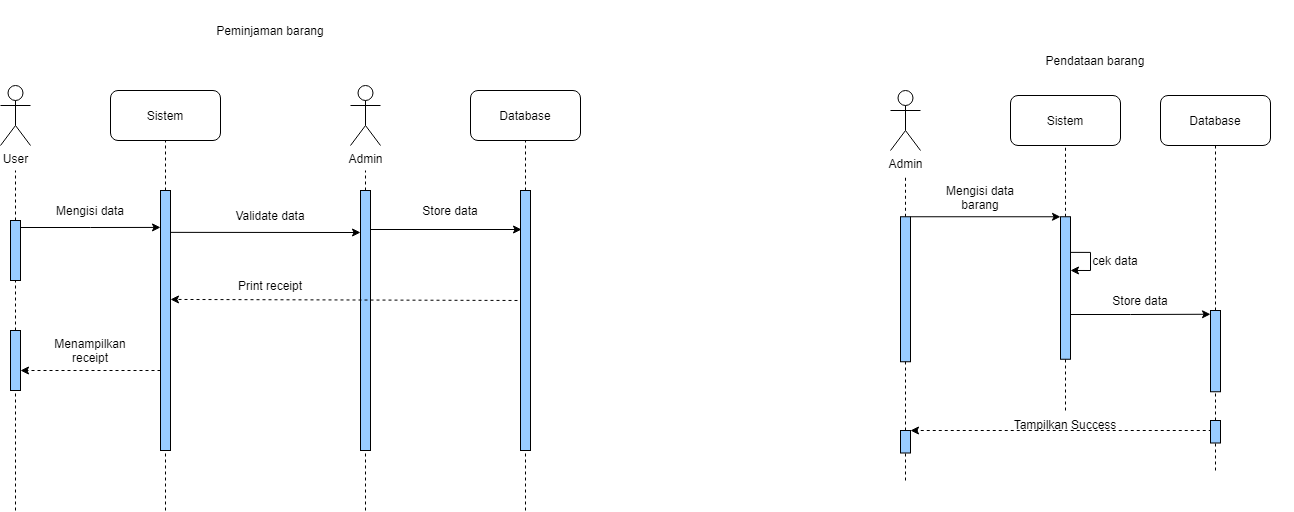

The diagram above was exported from draw.io. Its source (the exported page's mxGraphModel, read from the mxfile embedded in the PNG):
<mxGraphModel dx="449" dy="295" grid="1" gridSize="10" guides="1" tooltips="1" connect="1" arrows="1" fold="1" page="1" pageScale="1" pageWidth="850" pageHeight="1100" math="0" shadow="0">
  <root>
    <mxCell id="0" />
    <mxCell id="1" parent="0" />
    <mxCell id="M0DDn6uH7ZLkz_s0IMAx-1" value="Peminjaman barang" style="text;html=1;strokeColor=none;fillColor=none;align=center;verticalAlign=middle;whiteSpace=wrap;rounded=0;" parent="1" vertex="1">
      <mxGeometry x="340" y="50" width="220" height="60" as="geometry" />
    </mxCell>
    <mxCell id="M0DDn6uH7ZLkz_s0IMAx-2" value="Pendataan barang" style="text;html=1;strokeColor=none;fillColor=none;align=center;verticalAlign=middle;whiteSpace=wrap;rounded=0;" parent="1" vertex="1">
      <mxGeometry x="1160" y="100" width="230" height="20" as="geometry" />
    </mxCell>
    <mxCell id="M0DDn6uH7ZLkz_s0IMAx-4" value="Sistem" style="rounded=1;whiteSpace=wrap;html=1;" vertex="1" parent="1">
      <mxGeometry x="290" y="140" width="110" height="50" as="geometry" />
    </mxCell>
    <mxCell id="M0DDn6uH7ZLkz_s0IMAx-5" value="Database" style="rounded=1;whiteSpace=wrap;html=1;" vertex="1" parent="1">
      <mxGeometry x="650" y="140" width="110" height="50" as="geometry" />
    </mxCell>
    <mxCell id="M0DDn6uH7ZLkz_s0IMAx-7" value="User" style="shape=umlActor;verticalLabelPosition=bottom;verticalAlign=top;html=1;outlineConnect=0;" vertex="1" parent="1">
      <mxGeometry x="180" y="135" width="30" height="60" as="geometry" />
    </mxCell>
    <mxCell id="M0DDn6uH7ZLkz_s0IMAx-8" value="Admin" style="shape=umlActor;verticalLabelPosition=bottom;verticalAlign=top;html=1;outlineConnect=0;" vertex="1" parent="1">
      <mxGeometry x="530" y="135" width="30" height="60" as="geometry" />
    </mxCell>
    <mxCell id="M0DDn6uH7ZLkz_s0IMAx-12" value="" style="endArrow=none;dashed=1;html=1;rounded=0;startArrow=none;" edge="1" parent="1" source="M0DDn6uH7ZLkz_s0IMAx-6">
      <mxGeometry width="50" height="50" relative="1" as="geometry">
        <mxPoint x="165" y="570" as="sourcePoint" />
        <mxPoint x="195" y="220" as="targetPoint" />
      </mxGeometry>
    </mxCell>
    <mxCell id="M0DDn6uH7ZLkz_s0IMAx-18" value="" style="endArrow=none;dashed=1;html=1;rounded=0;entryX=0.5;entryY=1;entryDx=0;entryDy=0;startArrow=none;" edge="1" parent="1" source="M0DDn6uH7ZLkz_s0IMAx-17">
      <mxGeometry width="50" height="50" relative="1" as="geometry">
        <mxPoint x="345" y="560" as="sourcePoint" />
        <mxPoint x="345" y="190" as="targetPoint" />
      </mxGeometry>
    </mxCell>
    <mxCell id="M0DDn6uH7ZLkz_s0IMAx-20" value="" style="endArrow=none;dashed=1;html=1;rounded=0;startArrow=none;" edge="1" parent="1" source="M0DDn6uH7ZLkz_s0IMAx-19">
      <mxGeometry width="50" height="50" relative="1" as="geometry">
        <mxPoint x="545" y="560" as="sourcePoint" />
        <mxPoint x="545" y="220" as="targetPoint" />
      </mxGeometry>
    </mxCell>
    <mxCell id="M0DDn6uH7ZLkz_s0IMAx-22" value="" style="endArrow=none;dashed=1;html=1;rounded=0;entryX=0.5;entryY=1;entryDx=0;entryDy=0;startArrow=none;" edge="1" parent="1" source="M0DDn6uH7ZLkz_s0IMAx-21" target="M0DDn6uH7ZLkz_s0IMAx-5">
      <mxGeometry width="50" height="50" relative="1" as="geometry">
        <mxPoint x="705" y="560" as="sourcePoint" />
        <mxPoint x="705" y="220" as="targetPoint" />
      </mxGeometry>
    </mxCell>
    <mxCell id="M0DDn6uH7ZLkz_s0IMAx-21" value="" style="rounded=0;whiteSpace=wrap;html=1;fillColor=#99CCFF;" vertex="1" parent="1">
      <mxGeometry x="700" y="240" width="10" height="260" as="geometry" />
    </mxCell>
    <mxCell id="M0DDn6uH7ZLkz_s0IMAx-31" value="" style="endArrow=none;dashed=1;html=1;rounded=0;entryX=0.5;entryY=1;entryDx=0;entryDy=0;" edge="1" parent="1" target="M0DDn6uH7ZLkz_s0IMAx-21">
      <mxGeometry width="50" height="50" relative="1" as="geometry">
        <mxPoint x="705" y="560" as="sourcePoint" />
        <mxPoint x="705" y="220" as="targetPoint" />
      </mxGeometry>
    </mxCell>
    <mxCell id="M0DDn6uH7ZLkz_s0IMAx-40" style="edgeStyle=orthogonalEdgeStyle;rounded=0;orthogonalLoop=1;jettySize=auto;html=1;entryX=0;entryY=0.142;entryDx=0;entryDy=0;entryPerimeter=0;" edge="1" parent="1" target="M0DDn6uH7ZLkz_s0IMAx-17">
      <mxGeometry relative="1" as="geometry">
        <mxPoint x="200" y="277" as="sourcePoint" />
        <mxPoint x="142" y="275.1" as="targetPoint" />
      </mxGeometry>
    </mxCell>
    <mxCell id="M0DDn6uH7ZLkz_s0IMAx-6" value="" style="rounded=0;whiteSpace=wrap;html=1;fillColor=#99CCFF;" vertex="1" parent="1">
      <mxGeometry x="190" y="270" width="10" height="60" as="geometry" />
    </mxCell>
    <mxCell id="M0DDn6uH7ZLkz_s0IMAx-32" value="" style="endArrow=none;dashed=1;html=1;rounded=0;startArrow=none;" edge="1" parent="1" source="M0DDn6uH7ZLkz_s0IMAx-53" target="M0DDn6uH7ZLkz_s0IMAx-6">
      <mxGeometry width="50" height="50" relative="1" as="geometry">
        <mxPoint x="165" y="570" as="sourcePoint" />
        <mxPoint x="165" y="230" as="targetPoint" />
      </mxGeometry>
    </mxCell>
    <mxCell id="M0DDn6uH7ZLkz_s0IMAx-17" value="" style="rounded=0;whiteSpace=wrap;html=1;fillColor=#99CCFF;" vertex="1" parent="1">
      <mxGeometry x="340" y="240" width="10" height="260" as="geometry" />
    </mxCell>
    <mxCell id="M0DDn6uH7ZLkz_s0IMAx-34" value="" style="endArrow=none;dashed=1;html=1;rounded=0;entryX=0.5;entryY=1;entryDx=0;entryDy=0;" edge="1" parent="1" target="M0DDn6uH7ZLkz_s0IMAx-17">
      <mxGeometry width="50" height="50" relative="1" as="geometry">
        <mxPoint x="345" y="560" as="sourcePoint" />
        <mxPoint x="345" y="190" as="targetPoint" />
      </mxGeometry>
    </mxCell>
    <mxCell id="M0DDn6uH7ZLkz_s0IMAx-19" value="" style="rounded=0;whiteSpace=wrap;html=1;fillColor=#99CCFF;" vertex="1" parent="1">
      <mxGeometry x="540" y="240" width="10" height="260" as="geometry" />
    </mxCell>
    <mxCell id="M0DDn6uH7ZLkz_s0IMAx-35" value="" style="endArrow=none;dashed=1;html=1;rounded=0;entryX=0.5;entryY=1;entryDx=0;entryDy=0;" edge="1" parent="1" target="M0DDn6uH7ZLkz_s0IMAx-19">
      <mxGeometry width="50" height="50" relative="1" as="geometry">
        <mxPoint x="545" y="560" as="sourcePoint" />
        <mxPoint x="545" y="190" as="targetPoint" />
      </mxGeometry>
    </mxCell>
    <mxCell id="M0DDn6uH7ZLkz_s0IMAx-38" value="Mengisi data" style="text;html=1;strokeColor=none;fillColor=none;align=center;verticalAlign=middle;whiteSpace=wrap;rounded=0;" vertex="1" parent="1">
      <mxGeometry x="220" y="250" width="100" height="20" as="geometry" />
    </mxCell>
    <mxCell id="M0DDn6uH7ZLkz_s0IMAx-46" value="" style="endArrow=classic;html=1;rounded=0;exitX=1;exitY=0.161;exitDx=0;exitDy=0;exitPerimeter=0;" edge="1" parent="1" source="M0DDn6uH7ZLkz_s0IMAx-17">
      <mxGeometry width="50" height="50" relative="1" as="geometry">
        <mxPoint x="358" y="280.94000000000005" as="sourcePoint" />
        <mxPoint x="540" y="282" as="targetPoint" />
      </mxGeometry>
    </mxCell>
    <mxCell id="M0DDn6uH7ZLkz_s0IMAx-47" value="Store data" style="text;html=1;strokeColor=none;fillColor=none;align=center;verticalAlign=middle;whiteSpace=wrap;rounded=0;" vertex="1" parent="1">
      <mxGeometry x="580" y="245" width="100" height="30" as="geometry" />
    </mxCell>
    <mxCell id="M0DDn6uH7ZLkz_s0IMAx-49" value="Validate data" style="text;html=1;strokeColor=none;fillColor=none;align=center;verticalAlign=middle;whiteSpace=wrap;rounded=0;" vertex="1" parent="1">
      <mxGeometry x="400" y="250" width="100" height="30" as="geometry" />
    </mxCell>
    <mxCell id="M0DDn6uH7ZLkz_s0IMAx-50" value="" style="endArrow=classic;html=1;rounded=0;entryX=0.1;entryY=0.15;entryDx=0;entryDy=0;entryPerimeter=0;exitX=1;exitY=0.15;exitDx=0;exitDy=0;exitPerimeter=0;" edge="1" parent="1" source="M0DDn6uH7ZLkz_s0IMAx-19" target="M0DDn6uH7ZLkz_s0IMAx-21">
      <mxGeometry width="50" height="50" relative="1" as="geometry">
        <mxPoint x="510" y="380" as="sourcePoint" />
        <mxPoint x="380" y="380" as="targetPoint" />
      </mxGeometry>
    </mxCell>
    <mxCell id="M0DDn6uH7ZLkz_s0IMAx-53" value="" style="rounded=0;whiteSpace=wrap;html=1;fillColor=#99CCFF;" vertex="1" parent="1">
      <mxGeometry x="190" y="380" width="10" height="60" as="geometry" />
    </mxCell>
    <mxCell id="uBPRzMccqw63Ukdd0Vsc-2" value="Sistem" style="rounded=1;whiteSpace=wrap;html=1;" vertex="1" parent="1">
      <mxGeometry x="1190" y="145" width="110" height="50" as="geometry" />
    </mxCell>
    <mxCell id="M0DDn6uH7ZLkz_s0IMAx-54" value="" style="endArrow=none;dashed=1;html=1;rounded=0;" edge="1" parent="1" target="M0DDn6uH7ZLkz_s0IMAx-53">
      <mxGeometry width="50" height="50" relative="1" as="geometry">
        <mxPoint x="195" y="560" as="sourcePoint" />
        <mxPoint x="165" y="330" as="targetPoint" />
      </mxGeometry>
    </mxCell>
    <mxCell id="uBPRzMccqw63Ukdd0Vsc-3" value="Database" style="rounded=1;whiteSpace=wrap;html=1;" vertex="1" parent="1">
      <mxGeometry x="1340" y="145" width="110" height="50" as="geometry" />
    </mxCell>
    <mxCell id="M0DDn6uH7ZLkz_s0IMAx-55" value="Print receipt" style="text;html=1;strokeColor=none;fillColor=none;align=center;verticalAlign=middle;whiteSpace=wrap;rounded=0;" vertex="1" parent="1">
      <mxGeometry x="400" y="320" width="100" height="30" as="geometry" />
    </mxCell>
    <mxCell id="M0DDn6uH7ZLkz_s0IMAx-56" value="" style="endArrow=classic;html=1;rounded=0;exitX=-0.3;exitY=0.423;exitDx=0;exitDy=0;exitPerimeter=0;dashed=1;entryX=1;entryY=0.419;entryDx=0;entryDy=0;entryPerimeter=0;" edge="1" parent="1" source="M0DDn6uH7ZLkz_s0IMAx-21" target="M0DDn6uH7ZLkz_s0IMAx-17">
      <mxGeometry width="50" height="50" relative="1" as="geometry">
        <mxPoint x="540" y="350" as="sourcePoint" />
        <mxPoint x="390" y="350.12" as="targetPoint" />
      </mxGeometry>
    </mxCell>
    <mxCell id="uBPRzMccqw63Ukdd0Vsc-5" value="Admin" style="shape=umlActor;verticalLabelPosition=bottom;verticalAlign=top;html=1;outlineConnect=0;" vertex="1" parent="1">
      <mxGeometry x="1070" y="140" width="30" height="60" as="geometry" />
    </mxCell>
    <mxCell id="M0DDn6uH7ZLkz_s0IMAx-59" value="Menampilkan receipt" style="text;html=1;strokeColor=none;fillColor=none;align=center;verticalAlign=middle;whiteSpace=wrap;rounded=0;" vertex="1" parent="1">
      <mxGeometry x="220" y="380" width="100" height="40" as="geometry" />
    </mxCell>
    <mxCell id="M0DDn6uH7ZLkz_s0IMAx-61" value="" style="endArrow=classic;html=1;rounded=0;dashed=1;" edge="1" parent="1">
      <mxGeometry width="50" height="50" relative="1" as="geometry">
        <mxPoint x="340" y="420" as="sourcePoint" />
        <mxPoint x="200" y="420" as="targetPoint" />
      </mxGeometry>
    </mxCell>
    <mxCell id="uBPRzMccqw63Ukdd0Vsc-7" value="" style="endArrow=none;dashed=1;html=1;rounded=0;startArrow=none;" edge="1" source="uBPRzMccqw63Ukdd0Vsc-15" parent="1">
      <mxGeometry width="50" height="50" relative="1" as="geometry">
        <mxPoint x="1085" y="565" as="sourcePoint" />
        <mxPoint x="1085" y="225" as="targetPoint" />
      </mxGeometry>
    </mxCell>
    <mxCell id="uBPRzMccqw63Ukdd0Vsc-8" value="" style="endArrow=none;dashed=1;html=1;rounded=0;entryX=0.5;entryY=1;entryDx=0;entryDy=0;startArrow=none;" edge="1" source="uBPRzMccqw63Ukdd0Vsc-17" target="uBPRzMccqw63Ukdd0Vsc-2" parent="1">
      <mxGeometry width="50" height="50" relative="1" as="geometry">
        <mxPoint x="1245" y="565" as="sourcePoint" />
        <mxPoint x="1095" y="235" as="targetPoint" />
        <Array as="points">
          <mxPoint x="1245" y="240" />
        </Array>
      </mxGeometry>
    </mxCell>
    <mxCell id="uBPRzMccqw63Ukdd0Vsc-9" value="" style="endArrow=none;dashed=1;html=1;rounded=0;entryX=0.5;entryY=1;entryDx=0;entryDy=0;startArrow=none;" edge="1" source="uBPRzMccqw63Ukdd0Vsc-40" parent="1">
      <mxGeometry width="50" height="50" relative="1" as="geometry">
        <mxPoint x="1394.9999999999995" y="370" as="sourcePoint" />
        <mxPoint x="1395" y="195" as="targetPoint" />
      </mxGeometry>
    </mxCell>
    <mxCell id="uBPRzMccqw63Ukdd0Vsc-14" style="edgeStyle=orthogonalEdgeStyle;rounded=0;orthogonalLoop=1;jettySize=auto;html=1;exitX=1;exitY=0;exitDx=0;exitDy=0;entryX=0;entryY=0;entryDx=0;entryDy=0;" edge="1" source="uBPRzMccqw63Ukdd0Vsc-15" target="uBPRzMccqw63Ukdd0Vsc-17" parent="1">
      <mxGeometry relative="1" as="geometry">
        <mxPoint x="1110" y="263.95" as="sourcePoint" />
        <mxPoint x="1220" y="240" as="targetPoint" />
        <Array as="points">
          <mxPoint x="1240" y="266" />
        </Array>
      </mxGeometry>
    </mxCell>
    <mxCell id="uBPRzMccqw63Ukdd0Vsc-15" value="" style="rounded=0;whiteSpace=wrap;html=1;fillColor=#99CCFF;" vertex="1" parent="1">
      <mxGeometry x="1080" y="266.25" width="10" height="145" as="geometry" />
    </mxCell>
    <mxCell id="uBPRzMccqw63Ukdd0Vsc-16" value="" style="endArrow=none;dashed=1;html=1;rounded=0;" edge="1" target="uBPRzMccqw63Ukdd0Vsc-15" parent="1" source="uBPRzMccqw63Ukdd0Vsc-58">
      <mxGeometry width="50" height="50" relative="1" as="geometry">
        <mxPoint x="1085" y="480" as="sourcePoint" />
        <mxPoint x="1085" y="225" as="targetPoint" />
      </mxGeometry>
    </mxCell>
    <mxCell id="uBPRzMccqw63Ukdd0Vsc-65" style="edgeStyle=orthogonalEdgeStyle;rounded=0;orthogonalLoop=1;jettySize=auto;html=1;exitX=1;exitY=0.25;exitDx=0;exitDy=0;entryX=1;entryY=0.377;entryDx=0;entryDy=0;entryPerimeter=0;" edge="1" parent="1" source="uBPRzMccqw63Ukdd0Vsc-17" target="uBPRzMccqw63Ukdd0Vsc-17">
      <mxGeometry relative="1" as="geometry">
        <mxPoint x="1260" y="320" as="targetPoint" />
        <Array as="points">
          <mxPoint x="1270" y="302" />
          <mxPoint x="1270" y="320" />
        </Array>
      </mxGeometry>
    </mxCell>
    <mxCell id="uBPRzMccqw63Ukdd0Vsc-17" value="" style="rounded=0;whiteSpace=wrap;html=1;fillColor=#99CCFF;" vertex="1" parent="1">
      <mxGeometry x="1240" y="266.25" width="10" height="142.5" as="geometry" />
    </mxCell>
    <mxCell id="uBPRzMccqw63Ukdd0Vsc-23" value="Mengisi data barang" style="text;html=1;strokeColor=none;fillColor=none;align=center;verticalAlign=middle;whiteSpace=wrap;rounded=0;" vertex="1" parent="1">
      <mxGeometry x="1110" y="236.95" width="100" height="20" as="geometry" />
    </mxCell>
    <mxCell id="uBPRzMccqw63Ukdd0Vsc-32" style="edgeStyle=orthogonalEdgeStyle;rounded=0;orthogonalLoop=1;jettySize=auto;html=1;exitX=0.5;exitY=1;exitDx=0;exitDy=0;dashed=1;" edge="1" parent="1" source="uBPRzMccqw63Ukdd0Vsc-23" target="uBPRzMccqw63Ukdd0Vsc-23">
      <mxGeometry relative="1" as="geometry" />
    </mxCell>
    <mxCell id="uBPRzMccqw63Ukdd0Vsc-34" style="edgeStyle=orthogonalEdgeStyle;rounded=0;orthogonalLoop=1;jettySize=auto;html=1;entryX=0;entryY=0;entryDx=0;entryDy=0;" edge="1" parent="1">
      <mxGeometry relative="1" as="geometry">
        <mxPoint x="1250" y="364" as="sourcePoint" />
        <mxPoint x="1390" y="363.75" as="targetPoint" />
        <Array as="points">
          <mxPoint x="1310" y="364" />
          <mxPoint x="1310" y="364" />
        </Array>
      </mxGeometry>
    </mxCell>
    <mxCell id="uBPRzMccqw63Ukdd0Vsc-35" value="Store data" style="text;html=1;strokeColor=none;fillColor=none;align=center;verticalAlign=middle;whiteSpace=wrap;rounded=0;" vertex="1" parent="1">
      <mxGeometry x="1270" y="339.99999999999994" width="100" height="20" as="geometry" />
    </mxCell>
    <mxCell id="uBPRzMccqw63Ukdd0Vsc-36" style="edgeStyle=orthogonalEdgeStyle;rounded=0;orthogonalLoop=1;jettySize=auto;html=1;exitX=0.5;exitY=1;exitDx=0;exitDy=0;dashed=1;" edge="1" source="uBPRzMccqw63Ukdd0Vsc-35" target="uBPRzMccqw63Ukdd0Vsc-35" parent="1">
      <mxGeometry relative="1" as="geometry" />
    </mxCell>
    <mxCell id="uBPRzMccqw63Ukdd0Vsc-40" value="" style="rounded=0;whiteSpace=wrap;html=1;fillColor=#99CCFF;" vertex="1" parent="1">
      <mxGeometry x="1390" y="360" width="10" height="81.25" as="geometry" />
    </mxCell>
    <mxCell id="uBPRzMccqw63Ukdd0Vsc-46" style="edgeStyle=orthogonalEdgeStyle;rounded=0;orthogonalLoop=1;jettySize=auto;html=1;exitX=0.5;exitY=1;exitDx=0;exitDy=0;dashed=1;" edge="1" parent="1">
      <mxGeometry relative="1" as="geometry">
        <mxPoint x="1465" y="400" as="sourcePoint" />
        <mxPoint x="1465" y="400" as="targetPoint" />
      </mxGeometry>
    </mxCell>
    <mxCell id="uBPRzMccqw63Ukdd0Vsc-47" value="" style="endArrow=none;dashed=1;html=1;rounded=0;" edge="1" parent="1" target="uBPRzMccqw63Ukdd0Vsc-17">
      <mxGeometry width="50" height="50" relative="1" as="geometry">
        <mxPoint x="1245" y="460" as="sourcePoint" />
        <mxPoint x="1244.41" y="440" as="targetPoint" />
      </mxGeometry>
    </mxCell>
    <mxCell id="uBPRzMccqw63Ukdd0Vsc-48" value="" style="endArrow=none;dashed=1;html=1;rounded=0;exitX=0.5;exitY=0;exitDx=0;exitDy=0;" edge="1" parent="1" source="uBPRzMccqw63Ukdd0Vsc-49" target="uBPRzMccqw63Ukdd0Vsc-40">
      <mxGeometry width="50" height="50" relative="1" as="geometry">
        <mxPoint x="1395" y="460" as="sourcePoint" />
        <mxPoint x="1399.9999999999998" y="470" as="targetPoint" />
      </mxGeometry>
    </mxCell>
    <mxCell id="uBPRzMccqw63Ukdd0Vsc-56" style="edgeStyle=orthogonalEdgeStyle;rounded=0;orthogonalLoop=1;jettySize=auto;html=1;entryX=1;entryY=0;entryDx=0;entryDy=0;dashed=1;exitX=0;exitY=0.5;exitDx=0;exitDy=0;" edge="1" parent="1" source="uBPRzMccqw63Ukdd0Vsc-49" target="uBPRzMccqw63Ukdd0Vsc-58">
      <mxGeometry relative="1" as="geometry">
        <mxPoint x="1380" y="480" as="sourcePoint" />
        <mxPoint x="1250" y="480" as="targetPoint" />
        <Array as="points">
          <mxPoint x="1390" y="480" />
        </Array>
      </mxGeometry>
    </mxCell>
    <mxCell id="uBPRzMccqw63Ukdd0Vsc-49" value="" style="rounded=0;whiteSpace=wrap;html=1;fillColor=#99CCFF;" vertex="1" parent="1">
      <mxGeometry x="1390" y="470" width="10" height="22.5" as="geometry" />
    </mxCell>
    <mxCell id="uBPRzMccqw63Ukdd0Vsc-54" value="" style="endArrow=none;dashed=1;html=1;rounded=0;startArrow=none;" edge="1" parent="1" source="uBPRzMccqw63Ukdd0Vsc-58">
      <mxGeometry width="50" height="50" relative="1" as="geometry">
        <mxPoint x="1085" y="520" as="sourcePoint" />
        <mxPoint x="1085" y="500" as="targetPoint" />
      </mxGeometry>
    </mxCell>
    <mxCell id="uBPRzMccqw63Ukdd0Vsc-55" value="" style="endArrow=none;dashed=1;html=1;rounded=0;entryX=0.5;entryY=1;entryDx=0;entryDy=0;" edge="1" parent="1" target="uBPRzMccqw63Ukdd0Vsc-49">
      <mxGeometry width="50" height="50" relative="1" as="geometry">
        <mxPoint x="1395" y="520" as="sourcePoint" />
        <mxPoint x="1375" y="550" as="targetPoint" />
      </mxGeometry>
    </mxCell>
    <mxCell id="uBPRzMccqw63Ukdd0Vsc-58" value="" style="rounded=0;whiteSpace=wrap;html=1;fillColor=#99CCFF;" vertex="1" parent="1">
      <mxGeometry x="1080" y="480" width="10" height="22.5" as="geometry" />
    </mxCell>
    <mxCell id="uBPRzMccqw63Ukdd0Vsc-61" value="Tampilkan Success" style="text;html=1;strokeColor=none;fillColor=none;align=center;verticalAlign=middle;whiteSpace=wrap;rounded=0;" vertex="1" parent="1">
      <mxGeometry x="1190" y="467.5" width="110" height="12.5" as="geometry" />
    </mxCell>
    <mxCell id="uBPRzMccqw63Ukdd0Vsc-64" value="" style="endArrow=none;dashed=1;html=1;rounded=0;entryX=0.5;entryY=1;entryDx=0;entryDy=0;" edge="1" parent="1" target="uBPRzMccqw63Ukdd0Vsc-58">
      <mxGeometry width="50" height="50" relative="1" as="geometry">
        <mxPoint x="1085" y="530" as="sourcePoint" />
        <mxPoint x="1085" y="535" as="targetPoint" />
        <Array as="points" />
      </mxGeometry>
    </mxCell>
    <mxCell id="uBPRzMccqw63Ukdd0Vsc-66" value="cek data" style="text;html=1;strokeColor=none;fillColor=none;align=center;verticalAlign=middle;whiteSpace=wrap;rounded=0;" vertex="1" parent="1">
      <mxGeometry x="1270" y="300" width="50" height="20" as="geometry" />
    </mxCell>
  </root>
</mxGraphModel>